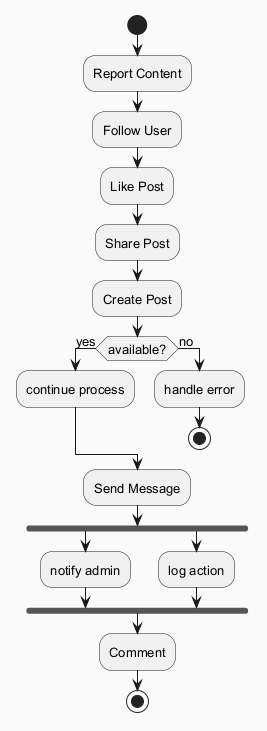

The diagram above was rendered by PlantUML. Its source (embedded in the PNG):
@startuml
skinparam backgroundColor #FAFAFA
skinparam classBackgroundColor #FFF3E0
skinparam classBorderColor #E65100
skinparam defaultFontSize 13
start
:Report Content;
:Follow User;
:Like Post;
:Share Post;
:Create Post;
if (available?) then (yes)
:continue process;
else (no)
:handle error;
stop
endif
:Send Message;
fork
:notify admin;
fork again
:log action;
end fork
:Comment;
stop
@enduml